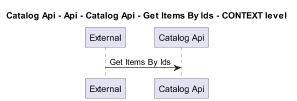

The diagram above was rendered by PlantUML. Its source (embedded in the PNG):
@startuml
!pragma layout smetana
skinparam dpi 60

title Catalog Api - Api - Catalog Api - Get Items By Ids - CONTEXT level

participant "External" as C4InterFlow.SoftwareSystems.ExternalSystem
participant "Catalog Api" as dotnet.eShop.Architecture.SoftwareSystems.CatalogApi

C4InterFlow.SoftwareSystems.ExternalSystem -> dotnet.eShop.Architecture.SoftwareSystems.CatalogApi : Get Items By Ids


@enduml